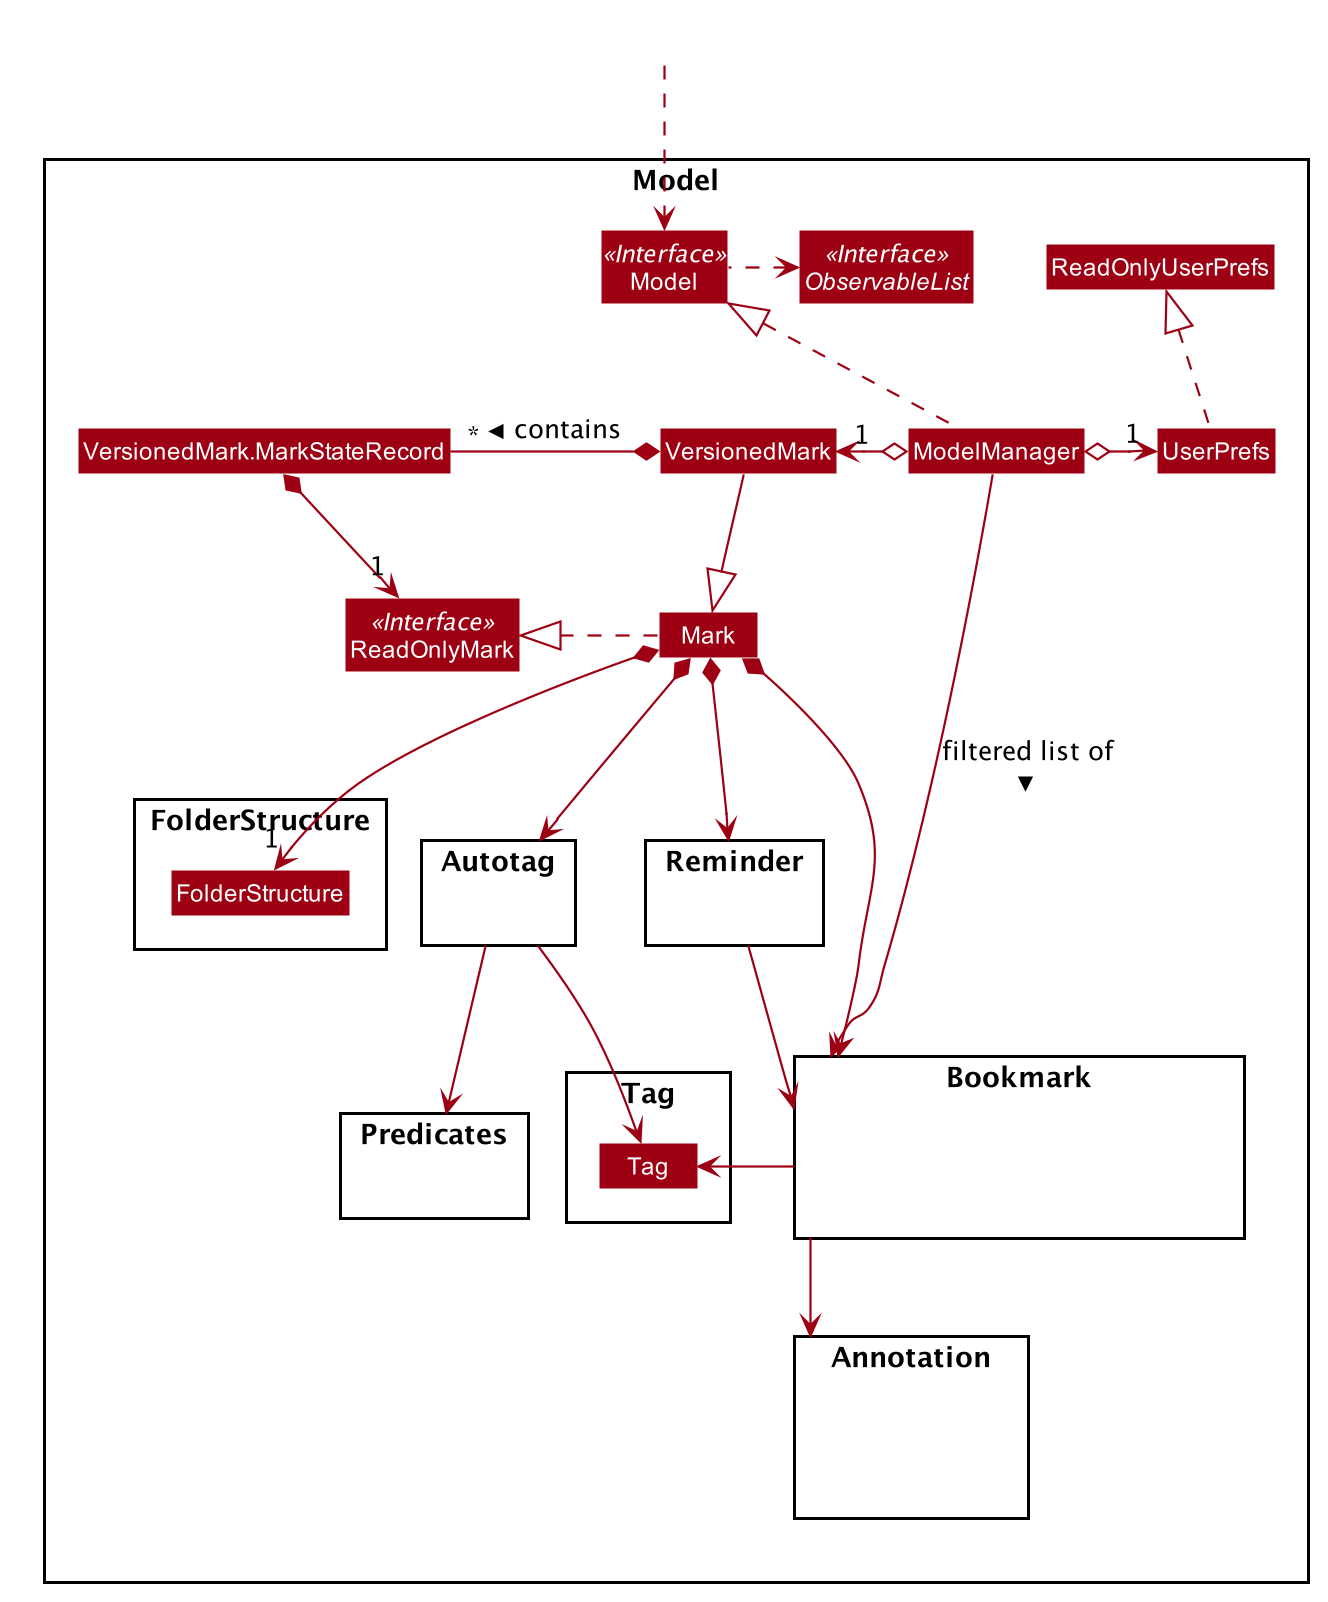

The diagram above was rendered by PlantUML. Its source (embedded in the PNG):
@startuml








skinparam BackgroundColor #FFFFFFF

skinparam Shadowing false

skinparam Class {
    FontColor #FFFFFF
    BorderThickness 1
    BorderColor #FFFFFF
    StereotypeFontColor #FFFFFF
    FontName Arial
}

skinparam Actor {
    BorderColor #000000
    Color #000000
    FontName Arial
}

skinparam Sequence {
    MessageAlign center
    BoxFontSize 15
    BoxPadding 0
    BoxFontColor #FFFFFF
    FontName Arial
}

skinparam Participant {
    FontColor #FFFFFFF
    Padding 20
}

skinparam MinClassWidth 50
skinparam ParticipantPadding 10
skinparam Shadowing false
skinparam DefaultTextAlignment center
skinparam packageStyle Rectangle

hide footbox
hide members
hide circle
skinparam arrowThickness 1.1
skinparam arrowColor #9D0012
skinparam classBackgroundColor #9D0012

Package Model <<Rectangle>> {
Interface ReadOnlyMark <<Interface>>
Interface Model <<Interface>>
Interface ObservableList <<Interface>>
Class Mark
Class ReadOnlyMark
Class VersionedMark
Class Model
Class ModelManager
Class UserPrefs
Class ReadOnlyUserPrefs
Class VersionedMark.MarkStateRecord

Package FolderStructure {
Class FolderStructure
}

Package Reminder {
}

Package Autotag {
}

Package Bookmark {
Class HiddenB1 #FFFFFF
Class HiddenB2 #FFFFFF
}

Package Annotation {
Class A #FFFFFF
}

Package Predicates {
}

Package Tag {
Class Tag
}
}

Class HiddenOutside #FFFFFF
HiddenOutside ..> Model

ModelManager .up.|> Model
Model .left.> ObservableList
ModelManager o-left-> "1" VersionedMark
ModelManager o-right-> "1" UserPrefs
ModelManager -down--> Bookmark : filtered list of >

UserPrefs .up.|> ReadOnlyUserPrefs

Mark .right.|> ReadOnlyMark
VersionedMark -down-|> Mark
VersionedMark *-left "*" VersionedMark.MarkStateRecord : contains >
VersionedMark.MarkStateRecord *-down> "1" ReadOnlyMark

Mark *--> Bookmark
Mark *-right-> "1" FolderStructure
Mark *--> Reminder
Mark *--> Autotag

FolderStructure -[hidden]left-> Autotag
Autotag -[hidden]left-> Reminder

Bookmark -left-> Tag
Bookmark --> Annotation

HiddenB1 -[hidden]right-> HiddenB2

Reminder -right-> Bookmark

Autotag --> Tag
Autotag -down-> Predicates

@enduml